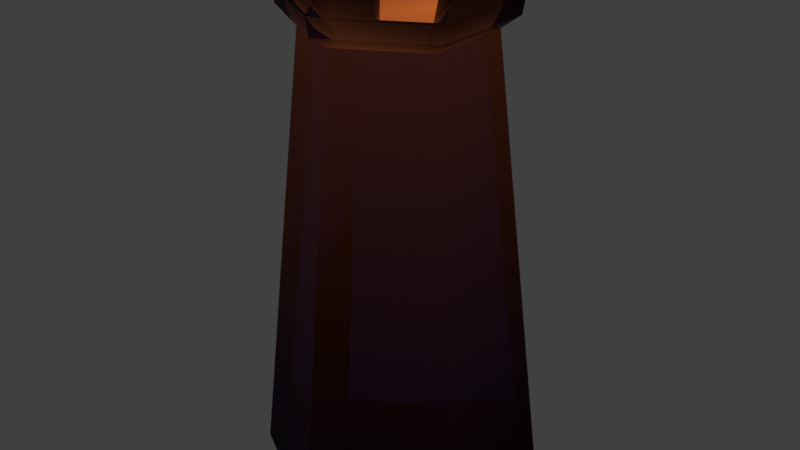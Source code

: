 # Source: tower_fire.blend  (saved by Blender 2.79.0; exported with 4.5.12 LTS)
import bpy
from mathutils import Matrix  # noqa: F401  (used for matrix-valued properties, if any)

bpy.ops.wm.read_factory_settings(use_empty=True)
scene = bpy.context.scene
scene.name = 'Scene'

# ---- collections
col_collection_1 = bpy.data.collections.new('Collection 1'); scene.collection.children.link(col_collection_1)

# ---- images (referenced by path relative to the original .blend; pixels are not part of the script)
import os
ASSET_DIR = os.environ.get("B2B_ASSET_DIR", "")  # directory of the original .blend (textures are referenced by path, not embedded)
HERE = os.path.dirname(os.path.abspath(__file__))  # packed textures are extracted next to this script under _unpacked/

def load_image(name, relpath, width, height, colorspace="sRGB"):
    """Load a texture the original file referenced (path relative to the .blend, or extracted next to this script)."""
    p = next((c for c in (os.path.join(HERE, relpath), os.path.join(ASSET_DIR, relpath)) if relpath and os.path.exists(c)), "")
    if p:
        img = bpy.data.images.load(p, check_existing=True)
        img.name = name
    else:  # same state as the original file: an image datablock whose file is absent (Cycles renders it pink)
        img = bpy.data.images.new(name, width, height)
        img.source = "FILE"
        img.filepath = "//" + (relpath or name)
    img.colorspace_settings.name = colorspace
    return img
img_tower_fire = load_image('tower_fire', '_unpacked/tower_fire.20a15f8d.png', 1024, 1024, 'sRGB')

# ---- materials (node trees are filled in below, after node groups)
mat_tower_fire = bpy.data.materials.new('tower_fire')
mat_tower_fire.alpha_threshold = 0.0
mat_tower_fire.roughness = 0.5

# ---- material node trees
mat_tower_fire.use_nodes = True; mat_tower_fire.node_tree.nodes.clear()
_N = mat_tower_fire.node_tree.nodes; _L = mat_tower_fire.node_tree.links
n0 = _N.new('ShaderNodeEmission'); n0.name = 'Emission'; n0.location = (617, 603)
n0.inputs[1].default_value = 60.5
n1 = _N.new('ShaderNodeAddShader'); n1.name = 'Add Shader'; n1.location = (866, 692)
n2 = _N.new('ShaderNodeOutputMaterial'); n2.name = 'Material Output'; n2.location = (1090, 748)
n3 = _N.new('ShaderNodeBsdfGlass'); n3.name = 'Glass BSDF'; n3.location = (544, 823)
n3.distribution = 'BECKMANN'
n3.inputs[0].default_value = (0.1173, 0.1402, 0.2797, 1.0)
n3.inputs[2].default_value = 1.2
n4 = _N.new('ShaderNodeTexImage'); n4.name = 'Image Texture'; n4.location = (430, 359)
n4.width = 140
n4.image = img_tower_fire
n5 = _N.new('ShaderNodeNewGeometry'); n5.name = 'Geometry'; n5.location = (15, 555)
n6 = _N.new('ShaderNodeValToRGB'); n6.name = 'ColorRamp'; n6.location = (311, 620)
n6.width = 237
n6.color_ramp.interpolation = 'B_SPLINE'
while len(n6.color_ramp.elements) > 1: n6.color_ramp.elements.remove(n6.color_ramp.elements[-1])
n6.color_ramp.elements[0].position = 0.0; n6.color_ramp.elements[0].color = (0.1211, 0.02693, 0.004539, 1.0)
_e = n6.color_ramp.elements.new(0.2752); _e.color = (0.0, 0.0, 0.0, 1.0)
_e = n6.color_ramp.elements.new(0.6547); _e.color = (0.0, 0.0, 0.0, 1.0)
_L.new(n6.outputs[0], n0.inputs[0])
_L.new(n0.outputs[0], n1.inputs[1])
_L.new(n1.outputs[0], n2.inputs[0])
_L.new(n3.outputs[0], n1.inputs[0])
_L.new(n5.outputs[7], n6.inputs[0])
n2.is_active_output = True

# ---- world
world_world = bpy.data.worlds.new('World'); scene.world = world_world
world_world.color = (0.05088, 0.05088, 0.05088)
world_world.use_sun_shadow = False
world_world.sun_shadow_jitter_overblur = 0.0
world_world.cycles.sampling_method = 'MANUAL'

# ---- meshes
me_circle = bpy.data.meshes.new('Circle')
me_circle.from_pydata([(0.009903, 0.7198, 0.0), (-0.5986, 0.3685, 0.0), (-0.5986, -0.3342, 0.0), (0.009903, -0.6855, 0.0), (0.6184, -0.3342, 0.0), (0.6184, 0.3685, 0.0), (0.003885, 0.4514, 2.289), (-0.3812, 0.2291, 2.289), (-0.3812, -0.2156, 2.289), (0.003885, -0.438, 2.289), (0.389, -0.2156, 2.289), (0.389, 0.2291, 2.289), (0.003885, 0.3519, 2.289), (-0.295, 0.1793, 2.289), (-0.295, -0.1659, 2.289), (0.003885, -0.3384, 2.289), (0.3028, -0.1659, 2.289), (0.3028, 0.1793, 2.289), (-0.4783, 0.2777, 2.444), (0.0006782, 0.5543, 2.444), (-0.4783, -0.2754, 2.444), (0.0006783, -0.5519, 2.444), (0.4797, -0.2754, 2.444), (0.4797, 0.2777, 2.444), (-0.3711, 0.2158, 2.41), (0.0006782, 0.4305, 2.41), (-0.3711, -0.2135, 2.41), (0.0006782, -0.4281, 2.41), (0.3725, -0.2135, 2.41), (0.3725, 0.2158, 2.41), (-0.2388, -0.4137, 2.444), (-0.1852, -0.3208, 2.41), (0.2402, -0.4137, 2.444), (0.1866, -0.3208, 2.41), (0.2402, 0.416, 2.444), (0.1866, 0.3232, 2.41), (-0.2388, 0.416, 2.444), (-0.1852, 0.3232, 2.41), (-0.464, 0.2702, 2.352), (-0.464, -0.2667, 2.352), (0.4661, -0.2667, 2.352), (0.4661, 0.2702, 2.352), (0.001011, 0.5387, 2.352), (0.001012, -0.5352, 2.352), (-0.1481, 0.3012, 2.623), (0.0006782, 0.4012, 2.623), (0.1494, -0.2988, 2.623), (0.0006782, -0.3988, 2.623), (-0.1148, 0.234, 2.576), (0.0006782, 0.3117, 2.576), (0.1161, -0.2317, 2.576), (0.0006782, -0.3093, 2.576), (-0.1481, -0.2988, 2.623), (-0.1148, -0.2317, 2.576), (0.1494, 0.3012, 2.623), (0.1161, 0.234, 2.576), (-0.4264, 0.1321, 2.623), (0.4277, -0.1298, 2.623), (-0.3308, 0.1028, 2.576), (0.3322, -0.1005, 2.576), (0.4277, 0.1321, 2.623), (0.3322, 0.1028, 2.576), (-0.3308, -0.1005, 2.576), (-0.4264, -0.1298, 2.623)], [], [(1, 0, 5, 4, 3, 2), (2, 3, 9, 8), (5, 0, 6, 11), (7, 8, 39, 38), (1, 2, 8, 7), (4, 5, 11, 10), (13, 14, 15, 16, 17, 12), (38, 39, 20, 18), (10, 11, 41, 40), (15, 27, 33, 28, 16), (42, 38, 18, 36, 19), (12, 25, 37, 24, 13), (36, 18, 24, 37), (32, 22, 28, 33), (3, 4, 10, 9), (13, 24, 26, 14), (57, 60, 61, 59), (17, 29, 35, 25, 12), (42, 19, 34, 23, 41), (14, 26, 31, 27, 15), (20, 30, 31, 26), (23, 34, 35, 29), (0, 1, 7, 6), (11, 6, 42, 41), (9, 10, 40, 43), (8, 9, 43, 39), (39, 43, 21, 30, 20), (6, 7, 38, 42), (40, 41, 23, 22), (43, 40, 22, 32, 21), (25, 35, 55, 49), (23, 29, 61, 60), (33, 27, 51, 50), (28, 59, 61, 29), (34, 19, 45, 54), (26, 24, 58, 62), (37, 25, 49, 48), (32, 33, 50, 46), (52, 47, 51, 53), (54, 45, 49, 55), (47, 46, 50, 51), (45, 44, 48, 49), (56, 63, 62, 58), (18, 20, 63, 56), (28, 22, 57, 59), (35, 34, 54, 55), (20, 26, 62, 63), (36, 37, 48, 44), (30, 21, 47, 52), (24, 18, 56, 58), (22, 23, 60, 57), (27, 31, 53, 51), (19, 36, 44, 45), (31, 30, 52, 53), (21, 32, 46, 47), (16, 28, 29, 17)])
_uv = me_circle.uv_layers.new(name='UVMap')
_uv.uv.foreach_set('vector', [0.6318, 0.6568, 0.6318, 0.5139, 0.7714, 0.4729, 0.9111, 0.5748, 0.9111, 0.7177, 0.7714, 0.7586, 0.1222, 0.02897, 0.2945, 0.01958, 0.2763, 0.565, 0.1673, 0.5709, 0.4956, 0.581, 0.3242, 0.5564, 0.4262, 0.01675, 0.5347, 0.03237, 0.7151, 0.05809, 0.6552, 0.1168, 0.6318, 0.1044, 0.704, 0.03352, 0.01487, 0.01457, 0.1222, 0.02897, 0.1673, 0.5709, 0.09933, 0.5618, 0.602, 0.5529, 0.4956, 0.581, 0.5347, 0.03237, 0.602, 0.01457, 0.1559, 0.7466, 0.1749, 0.8198, 0.1139, 0.8636, 0.03388, 0.8341, 0.01487, 0.761, 0.07589, 0.7172, 0.07748, 0.5783, 0.1595, 0.5893, 0.1589, 0.612, 0.07438, 0.6007, 0.9111, 0.09623, 0.9111, 0.2042, 0.8865, 0.2142, 0.8865, 0.08382, 0.2673, 0.7321, 0.2315, 0.727, 0.2408, 0.7034, 0.2502, 0.6799, 0.2823, 0.6942, 0.8368, 0.04184, 0.704, 0.03352, 0.703, 0.01457, 0.7714, 0.01885, 0.8398, 0.02314, 0.07589, 0.7172, 0.0786, 0.6865, 0.1284, 0.7048, 0.1781, 0.7231, 0.1559, 0.7466, 0.1377, 0.6799, 0.2018, 0.7035, 0.1781, 0.7231, 0.1284, 0.7048, 0.9408, 0.6256, 0.9408, 0.5584, 0.9591, 0.5728, 0.9591, 0.6249, 0.3242, 0.6102, 0.4982, 0.6102, 0.4483, 0.9447, 0.3382, 0.9447, 0.1559, 0.7466, 0.1781, 0.7231, 0.2018, 0.8141, 0.1749, 0.8198, 0.9814, 0.3101, 0.9814, 0.3674, 0.9628, 0.353, 0.9628, 0.3085, 0.6318, 0.8933, 0.6581, 0.8828, 0.6641, 0.9341, 0.6702, 0.9854, 0.6415, 0.9758, 0.8265, 0.9185, 0.8057, 0.9214, 0.8057, 0.8546, 0.8057, 0.7878, 0.8265, 0.7888, 0.2823, 0.8142, 0.2502, 0.8291, 0.2408, 0.7781, 0.2315, 0.727, 0.2673, 0.7321, 0.528, 0.6528, 0.5701, 0.6102, 0.5919, 0.6212, 0.5591, 0.6543, 0.5531, 0.9405, 0.5324, 0.8847, 0.5587, 0.8759, 0.5748, 0.9192, 0.8398, 0.4438, 0.666, 0.4329, 0.7151, 0.05809, 0.8251, 0.06498, 0.9111, 0.2042, 0.9851, 0.2582, 0.9759, 0.2794, 0.8865, 0.2142, 0.9851, 0.04224, 0.9111, 0.09623, 0.8865, 0.08382, 0.9759, 0.01862, 0.1673, 0.5709, 0.2763, 0.565, 0.2911, 0.5821, 0.1595, 0.5893, 0.1595, 0.5893, 0.2911, 0.5821, 0.2945, 0.6046, 0.2267, 0.6083, 0.1589, 0.612, 0.8251, 0.06498, 0.7151, 0.05809, 0.704, 0.03352, 0.8368, 0.04184, 0.8865, 0.08382, 0.8865, 0.2142, 0.8695, 0.216, 0.8695, 0.08172, 0.9759, 0.01862, 0.8865, 0.08382, 0.8695, 0.08172, 0.9155, 0.04814, 0.9615, 0.01457, 0.6702, 0.9854, 0.6641, 0.9341, 0.7086, 0.9302, 0.7122, 0.9637, 0.9021, 0.8728, 0.8975, 0.8841, 0.8562, 0.8592, 0.8567, 0.8437, 0.2808, 0.8582, 0.2808, 0.9104, 0.2331, 0.896, 0.2315, 0.8623, 0.6632, 0.8181, 0.7041, 0.839, 0.7017, 0.8696, 0.6581, 0.8828, 0.8057, 0.8546, 0.8057, 0.9214, 0.7536, 0.9011, 0.7527, 0.8576, 0.9656, 0.7878, 0.9656, 0.892, 0.9319, 0.8646, 0.9319, 0.8152, 0.01487, 0.9366, 0.01818, 0.8931, 0.05746, 0.8927, 0.05746, 0.9215, 0.9408, 0.6547, 0.9666, 0.6615, 0.9637, 0.7065, 0.9423, 0.7065, 0.9628, 0.44, 0.9628, 0.3965, 0.9793, 0.4091, 0.9793, 0.4429, 0.544, 0.8502, 0.528, 0.8155, 0.5526, 0.82, 0.5651, 0.8469, 0.8818, 0.3264, 0.8792, 0.3699, 0.8695, 0.3717, 0.8715, 0.3379, 0.528, 0.8155, 0.5566, 0.7822, 0.5748, 0.7941, 0.5526, 0.82, 0.5712, 0.7531, 0.5474, 0.7007, 0.5734, 0.6948, 0.5919, 0.7354, 0.07438, 0.6007, 0.1589, 0.612, 0.1484, 0.6507, 0.1084, 0.6454, 0.6632, 0.8181, 0.668, 0.7878, 0.7122, 0.8154, 0.7041, 0.839, 0.5587, 0.8759, 0.5324, 0.8847, 0.544, 0.8502, 0.5651, 0.8469, 0.528, 0.6528, 0.5591, 0.6543, 0.5734, 0.6948, 0.5474, 0.7007, 0.9408, 0.4729, 0.9652, 0.4804, 0.9652, 0.5293, 0.9455, 0.5289, 0.2267, 0.6083, 0.2945, 0.6046, 0.2727, 0.6446, 0.2285, 0.6466, 0.1595, 0.9, 0.1904, 0.8927, 0.1875, 0.9497, 0.1604, 0.9497, 0.9021, 0.7878, 0.9021, 0.8728, 0.8567, 0.8437, 0.8567, 0.8034, 0.09051, 0.9362, 0.0872, 0.8927, 0.1298, 0.9078, 0.1298, 0.9366, 0.8057, 0.9214, 0.7884, 0.9492, 0.7419, 0.9164, 0.7536, 0.9011, 0.8562, 0.9294, 0.8728, 0.9133, 0.8728, 0.966, 0.8594, 0.9741, 0.933, 0.3085, 0.933, 0.3756, 0.8792, 0.3699, 0.8818, 0.3264, 0.6359, 0.8413, 0.6632, 0.8181, 0.6581, 0.8828, 0.6318, 0.8933])
me_circle.materials.append(mat_tower_fire)
me_circle.use_remesh_preserve_volume = False
me_circle.use_remesh_preserve_attributes = False
me_circle.use_mirror_vertex_groups = False
me_circle.update()

# ---- objects
ob_tower_fire = bpy.data.objects.new('tower_fire', me_circle)

# ---- transforms, parenting, visibility, modifiers, constraints
ob_tower_fire.location = (0.0, 0.0, 0.0)
ob_tower_fire.scale = (0.7841, 0.7841, 0.7841)
ob_tower_fire.lineart.crease_threshold = 0.0

# ---- collection membership
col_collection_1.objects.link(ob_tower_fire)

# ---- scene / render settings (as saved in the file)
scene.frame_start = 1; scene.frame_end = 300; scene.frame_set(198)
scene.render.engine = 'CYCLES'
scene.render.resolution_percentage = 50
scene.render.dither_intensity = 0.0
scene.cycles.use_denoising = False
scene.cycles.samples = 128
scene.cycles.sampling_pattern = 'TABULATED_SOBOL'
scene.cycles.use_adaptive_sampling = False
scene.cycles.use_light_tree = False
scene.cycles.blur_glossy = 0.0
scene.cycles.sample_clamp_indirect = 0.0
scene.view_settings.view_transform = 'Standard'
bpy.context.view_layer.update()

# ---- added for rendering (the .blend has no active camera): camera
cam_auto = bpy.data.cameras.new('AutoCamera')
cam_auto.lens = 50.0
cam_auto.sensor_width = 36.0
cam_auto.clip_end = 1000.0
ob_auto_camera = bpy.data.objects.new('AutoCamera', cam_auto)
scene.collection.objects.link(ob_auto_camera)
ob_auto_camera.location = (2.34032, -2.78562, 2.8945)
ob_auto_camera.rotation_euler = (1.09748, -7.21219e-08, 0.694738)
scene.camera = ob_auto_camera
bpy.context.view_layer.update()
